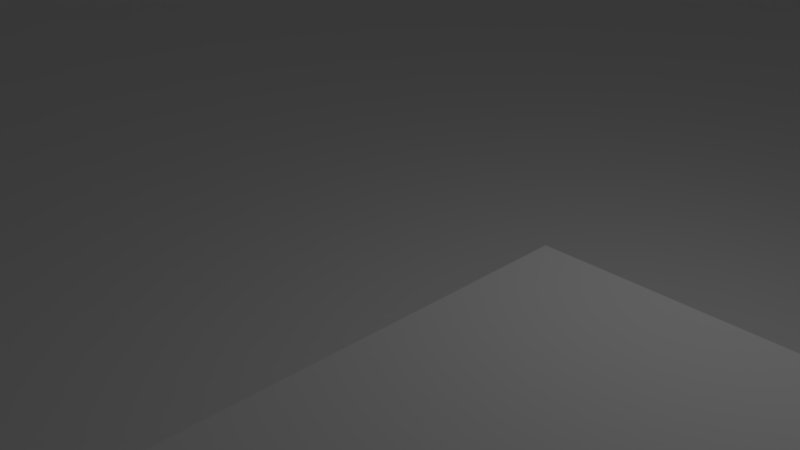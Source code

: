 # Source: city.blend  (saved by Blender 2.78.0; exported with 4.5.12 LTS)
import bpy
from mathutils import Matrix  # noqa: F401  (used for matrix-valued properties, if any)

bpy.ops.wm.read_factory_settings(use_empty=True)
scene = bpy.context.scene
scene.name = 'Scene'

# ---- collections
col_collection_1 = bpy.data.collections.new('Collection 1'); scene.collection.children.link(col_collection_1)

# ---- materials (node trees are filled in below, after node groups)
mat_material = bpy.data.materials.new('Material')
mat_material.alpha_threshold = 0.0
mat_material.use_transparent_shadow = False
mat_material.roughness = 0.5
mat_material.line_color = (0.0, 0.0, 0.0, 1.0)

# ---- material node trees

# ---- world
world_world = bpy.data.worlds.new('World'); scene.world = world_world
world_world.color = (0.05088, 0.05088, 0.05088)
world_world.use_sun_shadow = False
world_world.sun_shadow_jitter_overblur = 0.0
world_world.cycles.sampling_method = 'MANUAL'

# ---- cameras
cam_camera = bpy.data.cameras.new('Camera')
cam_camera.clip_end = 100.0
cam_camera.lens = 35.0
cam_camera.sensor_width = 32.0
cam_camera.sensor_height = 18.0
cam_camera.ortho_scale = 7.314
cam_camera.dof.focus_distance = 0.0
cam_camera.dof.aperture_fstop = 128.0

# ---- lights
light_lamp = bpy.data.lights.new('Lamp', 'POINT')
light_lamp.transmission_factor = 0.0
light_lamp.cutoff_distance = 30.0
light_lamp.energy = 100.0
light_lamp.shadow_buffer_clip_start = 1.001
light_lamp.shadow_soft_size = 0.1
light_lamp.shadow_maximum_resolution = 0.006
light_lamp.use_absolute_resolution = True

# ---- meshes
me_cube_046 = bpy.data.meshes.new('Cube.046')
me_cube_046.from_pydata([(-1.0, -1.0, -1.0), (-1.0, -1.0, 1.0), (-1.0, 1.0, -1.0), (-1.0, 1.0, 1.0), (1.0, -1.0, -1.0), (1.0, -1.0, 1.0), (1.0, 1.0, -1.0), (1.0, 1.0, 1.0)], [], [(0, 1, 3, 2), (2, 3, 7, 6), (6, 7, 5, 4), (4, 5, 1, 0), (2, 6, 4, 0), (7, 3, 1, 5)])
_uv = me_cube_046.uv_layers.new(name='UVMap')
_uv.uv.foreach_set('vector', [0.75, 0.5, 0.5, 0.5, 0.5, 0.25, 0.75, 0.25, 0.5, 8.659e-05, 0.5, 0.25, 0.25, 0.25, 0.25, 8.659e-05, 8.659e-05, 0.25, 0.25, 0.25, 0.25, 0.5, 8.659e-05, 0.5, 0.25, 0.75, 0.25, 0.5, 0.5, 0.5, 0.5, 0.75, 0.75, 0.25, 0.9999, 0.25, 0.9999, 0.5, 0.75, 0.5, 0.25, 0.25, 0.5, 0.25, 0.5, 0.5, 0.25, 0.5])
me_cube_046.use_remesh_preserve_volume = False
me_cube_046.use_remesh_preserve_attributes = False
me_cube_046.use_mirror_vertex_groups = False
me_cube_046.update()
me_cube_045 = bpy.data.meshes.new('Cube.045')
me_cube_045.from_pydata([(-1.0, -1.0, -1.0), (-1.0, -1.0, 1.0), (-1.0, 1.0, -1.0), (-1.0, 1.0, 1.0), (1.0, -1.0, -1.0), (1.0, -1.0, 1.0), (1.0, 1.0, -1.0), (1.0, 1.0, 1.0)], [], [(0, 1, 3, 2), (2, 3, 7, 6), (6, 7, 5, 4), (4, 5, 1, 0), (2, 6, 4, 0), (7, 3, 1, 5)])
_uv = me_cube_045.uv_layers.new(name='UVMap')
_uv.uv.foreach_set('vector', [0.75, 0.5, 0.5, 0.5, 0.5, 0.25, 0.75, 0.25, 0.5, 8.659e-05, 0.5, 0.25, 0.25, 0.25, 0.25, 8.659e-05, 8.659e-05, 0.25, 0.25, 0.25, 0.25, 0.5, 8.659e-05, 0.5, 0.25, 0.75, 0.25, 0.5, 0.5, 0.5, 0.5, 0.75, 0.75, 0.25, 0.9999, 0.25, 0.9999, 0.5, 0.75, 0.5, 0.25, 0.25, 0.5, 0.25, 0.5, 0.5, 0.25, 0.5])
me_cube_045.use_remesh_preserve_volume = False
me_cube_045.use_remesh_preserve_attributes = False
me_cube_045.use_mirror_vertex_groups = False
me_cube_045.update()
me_cube_044 = bpy.data.meshes.new('Cube.044')
me_cube_044.from_pydata([(-1.0, -1.0, -1.0), (-1.0, -1.0, 1.0), (-1.0, 1.0, -1.0), (-1.0, 1.0, 1.0), (1.0, -1.0, -1.0), (1.0, -1.0, 1.0), (1.0, 1.0, -1.0), (1.0, 1.0, 1.0)], [], [(0, 1, 3, 2), (2, 3, 7, 6), (6, 7, 5, 4), (4, 5, 1, 0), (2, 6, 4, 0), (7, 3, 1, 5)])
_uv = me_cube_044.uv_layers.new(name='UVMap')
_uv.uv.foreach_set('vector', [0.75, 0.5, 0.5, 0.5, 0.5, 0.25, 0.75, 0.25, 0.5, 8.659e-05, 0.5, 0.25, 0.25, 0.25, 0.25, 8.659e-05, 8.659e-05, 0.25, 0.25, 0.25, 0.25, 0.5, 8.659e-05, 0.5, 0.25, 0.75, 0.25, 0.5, 0.5, 0.5, 0.5, 0.75, 0.75, 0.25, 0.9999, 0.25, 0.9999, 0.5, 0.75, 0.5, 0.25, 0.25, 0.5, 0.25, 0.5, 0.5, 0.25, 0.5])
me_cube_044.use_remesh_preserve_volume = False
me_cube_044.use_remesh_preserve_attributes = False
me_cube_044.use_mirror_vertex_groups = False
me_cube_044.update()
me_cube_043 = bpy.data.meshes.new('Cube.043')
me_cube_043.from_pydata([(-1.0, -1.0, -1.0), (-1.0, -1.0, 1.0), (-1.0, 1.0, -1.0), (-1.0, 1.0, 1.0), (1.0, -1.0, -1.0), (1.0, -1.0, 1.0), (1.0, 1.0, -1.0), (1.0, 1.0, 1.0)], [], [(0, 1, 3, 2), (2, 3, 7, 6), (6, 7, 5, 4), (4, 5, 1, 0), (2, 6, 4, 0), (7, 3, 1, 5)])
_uv = me_cube_043.uv_layers.new(name='UVMap')
_uv.uv.foreach_set('vector', [0.75, 0.5, 0.5, 0.5, 0.5, 0.25, 0.75, 0.25, 0.5, 8.659e-05, 0.5, 0.25, 0.25, 0.25, 0.25, 8.659e-05, 8.659e-05, 0.25, 0.25, 0.25, 0.25, 0.5, 8.659e-05, 0.5, 0.25, 0.75, 0.25, 0.5, 0.5, 0.5, 0.5, 0.75, 0.75, 0.25, 0.9999, 0.25, 0.9999, 0.5, 0.75, 0.5, 0.25, 0.25, 0.5, 0.25, 0.5, 0.5, 0.25, 0.5])
me_cube_043.use_remesh_preserve_volume = False
me_cube_043.use_remesh_preserve_attributes = False
me_cube_043.use_mirror_vertex_groups = False
me_cube_043.update()
me_cube_042 = bpy.data.meshes.new('Cube.042')
me_cube_042.from_pydata([(-1.0, 1.023, -1.0), (-1.0, 1.023, 32.36), (-1.0, 3.023, -1.0), (-1.0, 3.023, 32.36), (1.0, 1.023, -1.0), (1.0, 1.023, 32.36), (1.0, 3.023, -1.0), (1.0, 3.023, 32.36)], [], [(0, 1, 3, 2), (2, 3, 7, 6), (6, 7, 5, 4), (4, 5, 1, 0), (7, 3, 1, 5)])
_uv = me_cube_042.uv_layers.new(name='UVMap')
_uv.uv.foreach_set('vector', [0.001777, 0.4105, 0.4332, 0.4105, 0.4324, 0.5567, 0.0002142, 0.5567, 0.4371, 0.9982, 0.4324, 0.5567, 0.5817, 0.5567, 0.5786, 0.9967, 0.9967, 0.5551, 0.5817, 0.5567, 0.581, 0.4152, 0.9982, 0.4152, 0.5777, -0.00291, 0.581, 0.4152, 0.4332, 0.4105, 0.4362, -0.001348, 0.5817, 0.5567, 0.4324, 0.5567, 0.4332, 0.4105, 0.581, 0.4152])
me_cube_042.use_remesh_preserve_volume = False
me_cube_042.use_remesh_preserve_attributes = False
me_cube_042.use_mirror_vertex_groups = False
me_cube_042.update()
me_cube_041 = bpy.data.meshes.new('Cube.041')
me_cube_041.from_pydata([(-1.0, 1.023, -1.0), (-1.0, 1.023, 32.36), (-1.0, 3.023, -1.0), (-1.0, 3.023, 32.36), (1.0, 1.023, -1.0), (1.0, 1.023, 32.36), (1.0, 3.023, -1.0), (1.0, 3.023, 32.36)], [], [(0, 1, 3, 2), (2, 3, 7, 6), (6, 7, 5, 4), (4, 5, 1, 0), (7, 3, 1, 5)])
_uv = me_cube_041.uv_layers.new(name='UVMap')
_uv.uv.foreach_set('vector', [0.001777, 0.4105, 0.4332, 0.4105, 0.4324, 0.5567, 0.0002142, 0.5567, 0.4371, 0.9982, 0.4324, 0.5567, 0.5817, 0.5567, 0.5786, 0.9967, 0.9967, 0.5551, 0.5817, 0.5567, 0.581, 0.4152, 0.9982, 0.4152, 0.5777, -0.00291, 0.581, 0.4152, 0.4332, 0.4105, 0.4362, -0.001348, 0.5817, 0.5567, 0.4324, 0.5567, 0.4332, 0.4105, 0.581, 0.4152])
me_cube_041.use_remesh_preserve_volume = False
me_cube_041.use_remesh_preserve_attributes = False
me_cube_041.use_mirror_vertex_groups = False
me_cube_041.update()
me_cube_040 = bpy.data.meshes.new('Cube.040')
me_cube_040.from_pydata([(-1.0, 1.023, -1.0), (-1.0, 1.023, 32.36), (-1.0, 3.023, -1.0), (-1.0, 3.023, 32.36), (1.0, 1.023, -1.0), (1.0, 1.023, 32.36), (1.0, 3.023, -1.0), (1.0, 3.023, 32.36)], [], [(0, 1, 3, 2), (2, 3, 7, 6), (6, 7, 5, 4), (4, 5, 1, 0), (7, 3, 1, 5)])
_uv = me_cube_040.uv_layers.new(name='UVMap')
_uv.uv.foreach_set('vector', [0.001777, 0.4105, 0.4332, 0.4105, 0.4324, 0.5567, 0.0002142, 0.5567, 0.4371, 0.9982, 0.4324, 0.5567, 0.5817, 0.5567, 0.5786, 0.9967, 0.9967, 0.5551, 0.5817, 0.5567, 0.581, 0.4152, 0.9982, 0.4152, 0.5777, -0.00291, 0.581, 0.4152, 0.4332, 0.4105, 0.4362, -0.001348, 0.5817, 0.5567, 0.4324, 0.5567, 0.4332, 0.4105, 0.581, 0.4152])
me_cube_040.use_remesh_preserve_volume = False
me_cube_040.use_remesh_preserve_attributes = False
me_cube_040.use_mirror_vertex_groups = False
me_cube_040.update()
me_cube_039 = bpy.data.meshes.new('Cube.039')
me_cube_039.from_pydata([(-1.0, 1.023, -1.0), (-1.0, 1.023, 32.36), (-1.0, 3.023, -1.0), (-1.0, 3.023, 32.36), (1.0, 1.023, -1.0), (1.0, 1.023, 32.36), (1.0, 3.023, -1.0), (1.0, 3.023, 32.36)], [], [(0, 1, 3, 2), (2, 3, 7, 6), (6, 7, 5, 4), (4, 5, 1, 0), (7, 3, 1, 5)])
_uv = me_cube_039.uv_layers.new(name='UVMap')
_uv.uv.foreach_set('vector', [0.001777, 0.4105, 0.4332, 0.4105, 0.4324, 0.5567, 0.0002142, 0.5567, 0.4371, 0.9982, 0.4324, 0.5567, 0.5817, 0.5567, 0.5786, 0.9967, 0.9967, 0.5551, 0.5817, 0.5567, 0.581, 0.4152, 0.9982, 0.4152, 0.5777, -0.00291, 0.581, 0.4152, 0.4332, 0.4105, 0.4362, -0.001348, 0.5817, 0.5567, 0.4324, 0.5567, 0.4332, 0.4105, 0.581, 0.4152])
me_cube_039.use_remesh_preserve_volume = False
me_cube_039.use_remesh_preserve_attributes = False
me_cube_039.use_mirror_vertex_groups = False
me_cube_039.update()
me_cube_038 = bpy.data.meshes.new('Cube.038')
me_cube_038.from_pydata([(-1.0, 1.023, -1.0), (-1.0, 1.023, 32.36), (-1.0, 3.023, -1.0), (-1.0, 3.023, 32.36), (1.0, 1.023, -1.0), (1.0, 1.023, 32.36), (1.0, 3.023, -1.0), (1.0, 3.023, 32.36)], [], [(0, 1, 3, 2), (2, 3, 7, 6), (6, 7, 5, 4), (4, 5, 1, 0), (7, 3, 1, 5)])
_uv = me_cube_038.uv_layers.new(name='UVMap')
_uv.uv.foreach_set('vector', [0.001777, 0.4105, 0.4332, 0.4105, 0.4324, 0.5567, 0.0002142, 0.5567, 0.4371, 0.9982, 0.4324, 0.5567, 0.5817, 0.5567, 0.5786, 0.9967, 0.9967, 0.5551, 0.5817, 0.5567, 0.581, 0.4152, 0.9982, 0.4152, 0.5777, -0.00291, 0.581, 0.4152, 0.4332, 0.4105, 0.4362, -0.001348, 0.5817, 0.5567, 0.4324, 0.5567, 0.4332, 0.4105, 0.581, 0.4152])
me_cube_038.use_remesh_preserve_volume = False
me_cube_038.use_remesh_preserve_attributes = False
me_cube_038.use_mirror_vertex_groups = False
me_cube_038.update()
me_cube_037 = bpy.data.meshes.new('Cube.037')
me_cube_037.from_pydata([(-1.0, 1.023, -1.0), (-1.0, 1.023, 32.36), (-1.0, 3.023, -1.0), (-1.0, 3.023, 32.36), (1.0, 1.023, -1.0), (1.0, 1.023, 32.36), (1.0, 3.023, -1.0), (1.0, 3.023, 32.36)], [], [(0, 1, 3, 2), (2, 3, 7, 6), (6, 7, 5, 4), (4, 5, 1, 0), (7, 3, 1, 5)])
_uv = me_cube_037.uv_layers.new(name='UVMap')
_uv.uv.foreach_set('vector', [0.001777, 0.4105, 0.4332, 0.4105, 0.4324, 0.5567, 0.0002142, 0.5567, 0.4371, 0.9982, 0.4324, 0.5567, 0.5817, 0.5567, 0.5786, 0.9967, 0.9967, 0.5551, 0.5817, 0.5567, 0.581, 0.4152, 0.9982, 0.4152, 0.5777, -0.00291, 0.581, 0.4152, 0.4332, 0.4105, 0.4362, -0.001348, 0.5817, 0.5567, 0.4324, 0.5567, 0.4332, 0.4105, 0.581, 0.4152])
me_cube_037.use_remesh_preserve_volume = False
me_cube_037.use_remesh_preserve_attributes = False
me_cube_037.use_mirror_vertex_groups = False
me_cube_037.update()
me_cube_036 = bpy.data.meshes.new('Cube.036')
me_cube_036.from_pydata([(-1.0, 1.023, -1.0), (-1.0, 1.023, 32.36), (-1.0, 3.023, -1.0), (-1.0, 3.023, 32.36), (1.0, 1.023, -1.0), (1.0, 1.023, 32.36), (1.0, 3.023, -1.0), (1.0, 3.023, 32.36)], [], [(0, 1, 3, 2), (2, 3, 7, 6), (6, 7, 5, 4), (4, 5, 1, 0), (7, 3, 1, 5)])
_uv = me_cube_036.uv_layers.new(name='UVMap')
_uv.uv.foreach_set('vector', [0.001777, 0.4105, 0.4332, 0.4105, 0.4324, 0.5567, 0.0002142, 0.5567, 0.4371, 0.9982, 0.4324, 0.5567, 0.5817, 0.5567, 0.5786, 0.9967, 0.9967, 0.5551, 0.5817, 0.5567, 0.581, 0.4152, 0.9982, 0.4152, 0.5777, -0.00291, 0.581, 0.4152, 0.4332, 0.4105, 0.4362, -0.001348, 0.5817, 0.5567, 0.4324, 0.5567, 0.4332, 0.4105, 0.581, 0.4152])
me_cube_036.use_remesh_preserve_volume = False
me_cube_036.use_remesh_preserve_attributes = False
me_cube_036.use_mirror_vertex_groups = False
me_cube_036.update()
me_cube_035 = bpy.data.meshes.new('Cube.035')
me_cube_035.from_pydata([(-1.0, 1.023, -1.0), (-1.0, 1.023, 32.36), (-1.0, 3.023, -1.0), (-1.0, 3.023, 32.36), (1.0, 1.023, -1.0), (1.0, 1.023, 32.36), (1.0, 3.023, -1.0), (1.0, 3.023, 32.36)], [], [(0, 1, 3, 2), (2, 3, 7, 6), (6, 7, 5, 4), (4, 5, 1, 0), (7, 3, 1, 5)])
_uv = me_cube_035.uv_layers.new(name='UVMap')
_uv.uv.foreach_set('vector', [0.001777, 0.4105, 0.4332, 0.4105, 0.4324, 0.5567, 0.0002142, 0.5567, 0.4371, 0.9982, 0.4324, 0.5567, 0.5817, 0.5567, 0.5786, 0.9967, 0.9967, 0.5551, 0.5817, 0.5567, 0.581, 0.4152, 0.9982, 0.4152, 0.5777, -0.00291, 0.581, 0.4152, 0.4332, 0.4105, 0.4362, -0.001348, 0.5817, 0.5567, 0.4324, 0.5567, 0.4332, 0.4105, 0.581, 0.4152])
me_cube_035.use_remesh_preserve_volume = False
me_cube_035.use_remesh_preserve_attributes = False
me_cube_035.use_mirror_vertex_groups = False
me_cube_035.update()
me_cube_034 = bpy.data.meshes.new('Cube.034')
me_cube_034.from_pydata([(-1.0, 1.023, -1.0), (-1.0, 1.023, 32.36), (-1.0, 3.023, -1.0), (-1.0, 3.023, 32.36), (1.0, 1.023, -1.0), (1.0, 1.023, 32.36), (1.0, 3.023, -1.0), (1.0, 3.023, 32.36)], [], [(0, 1, 3, 2), (2, 3, 7, 6), (6, 7, 5, 4), (4, 5, 1, 0), (7, 3, 1, 5)])
_uv = me_cube_034.uv_layers.new(name='UVMap')
_uv.uv.foreach_set('vector', [0.001777, 0.4105, 0.4332, 0.4105, 0.4324, 0.5567, 0.0002142, 0.5567, 0.4371, 0.9982, 0.4324, 0.5567, 0.5817, 0.5567, 0.5786, 0.9967, 0.9967, 0.5551, 0.5817, 0.5567, 0.581, 0.4152, 0.9982, 0.4152, 0.5777, -0.00291, 0.581, 0.4152, 0.4332, 0.4105, 0.4362, -0.001348, 0.5817, 0.5567, 0.4324, 0.5567, 0.4332, 0.4105, 0.581, 0.4152])
me_cube_034.use_remesh_preserve_volume = False
me_cube_034.use_remesh_preserve_attributes = False
me_cube_034.use_mirror_vertex_groups = False
me_cube_034.update()
me_cube_033 = bpy.data.meshes.new('Cube.033')
me_cube_033.from_pydata([(-1.0, 1.023, -1.0), (-1.0, 1.023, 32.36), (-1.0, 3.023, -1.0), (-1.0, 3.023, 32.36), (1.0, 1.023, -1.0), (1.0, 1.023, 32.36), (1.0, 3.023, -1.0), (1.0, 3.023, 32.36)], [], [(0, 1, 3, 2), (2, 3, 7, 6), (6, 7, 5, 4), (4, 5, 1, 0), (7, 3, 1, 5)])
_uv = me_cube_033.uv_layers.new(name='UVMap')
_uv.uv.foreach_set('vector', [0.001777, 0.4105, 0.4332, 0.4105, 0.4324, 0.5567, 0.0002142, 0.5567, 0.4371, 0.9982, 0.4324, 0.5567, 0.5817, 0.5567, 0.5786, 0.9967, 0.9967, 0.5551, 0.5817, 0.5567, 0.581, 0.4152, 0.9982, 0.4152, 0.5777, -0.00291, 0.581, 0.4152, 0.4332, 0.4105, 0.4362, -0.001348, 0.5817, 0.5567, 0.4324, 0.5567, 0.4332, 0.4105, 0.581, 0.4152])
me_cube_033.use_remesh_preserve_volume = False
me_cube_033.use_remesh_preserve_attributes = False
me_cube_033.use_mirror_vertex_groups = False
me_cube_033.update()
me_cube_032 = bpy.data.meshes.new('Cube.032')
me_cube_032.from_pydata([(-1.0, 1.023, -1.0), (-1.0, 1.023, 32.36), (-1.0, 3.023, -1.0), (-1.0, 3.023, 32.36), (1.0, 1.023, -1.0), (1.0, 1.023, 32.36), (1.0, 3.023, -1.0), (1.0, 3.023, 32.36)], [], [(0, 1, 3, 2), (2, 3, 7, 6), (6, 7, 5, 4), (4, 5, 1, 0), (7, 3, 1, 5)])
_uv = me_cube_032.uv_layers.new(name='UVMap')
_uv.uv.foreach_set('vector', [0.001777, 0.4105, 0.4332, 0.4105, 0.4324, 0.5567, 0.0002142, 0.5567, 0.4371, 0.9982, 0.4324, 0.5567, 0.5817, 0.5567, 0.5786, 0.9967, 0.9967, 0.5551, 0.5817, 0.5567, 0.581, 0.4152, 0.9982, 0.4152, 0.5777, -0.00291, 0.581, 0.4152, 0.4332, 0.4105, 0.4362, -0.001348, 0.5817, 0.5567, 0.4324, 0.5567, 0.4332, 0.4105, 0.581, 0.4152])
me_cube_032.use_remesh_preserve_volume = False
me_cube_032.use_remesh_preserve_attributes = False
me_cube_032.use_mirror_vertex_groups = False
me_cube_032.update()
me_cube_031 = bpy.data.meshes.new('Cube.031')
me_cube_031.from_pydata([(-1.0, 1.023, -1.0), (-1.0, 1.023, 32.36), (-1.0, 3.023, -1.0), (-1.0, 3.023, 32.36), (1.0, 1.023, -1.0), (1.0, 1.023, 32.36), (1.0, 3.023, -1.0), (1.0, 3.023, 32.36)], [], [(0, 1, 3, 2), (2, 3, 7, 6), (6, 7, 5, 4), (4, 5, 1, 0), (7, 3, 1, 5)])
_uv = me_cube_031.uv_layers.new(name='UVMap')
_uv.uv.foreach_set('vector', [0.001777, 0.4105, 0.4332, 0.4105, 0.4324, 0.5567, 0.0002142, 0.5567, 0.4371, 0.9982, 0.4324, 0.5567, 0.5817, 0.5567, 0.5786, 0.9967, 0.9967, 0.5551, 0.5817, 0.5567, 0.581, 0.4152, 0.9982, 0.4152, 0.5777, -0.00291, 0.581, 0.4152, 0.4332, 0.4105, 0.4362, -0.001348, 0.5817, 0.5567, 0.4324, 0.5567, 0.4332, 0.4105, 0.581, 0.4152])
me_cube_031.use_remesh_preserve_volume = False
me_cube_031.use_remesh_preserve_attributes = False
me_cube_031.use_mirror_vertex_groups = False
me_cube_031.update()
me_cube_030 = bpy.data.meshes.new('Cube.030')
me_cube_030.from_pydata([(-1.0, 1.023, -1.0), (-1.0, 1.023, 32.36), (-1.0, 3.023, -1.0), (-1.0, 3.023, 32.36), (1.0, 1.023, -1.0), (1.0, 1.023, 32.36), (1.0, 3.023, -1.0), (1.0, 3.023, 32.36)], [], [(0, 1, 3, 2), (2, 3, 7, 6), (6, 7, 5, 4), (4, 5, 1, 0), (7, 3, 1, 5)])
_uv = me_cube_030.uv_layers.new(name='UVMap')
_uv.uv.foreach_set('vector', [0.001777, 0.4105, 0.4332, 0.4105, 0.4324, 0.5567, 0.0002142, 0.5567, 0.4371, 0.9982, 0.4324, 0.5567, 0.5817, 0.5567, 0.5786, 0.9967, 0.9967, 0.5551, 0.5817, 0.5567, 0.581, 0.4152, 0.9982, 0.4152, 0.5777, -0.00291, 0.581, 0.4152, 0.4332, 0.4105, 0.4362, -0.001348, 0.5817, 0.5567, 0.4324, 0.5567, 0.4332, 0.4105, 0.581, 0.4152])
me_cube_030.use_remesh_preserve_volume = False
me_cube_030.use_remesh_preserve_attributes = False
me_cube_030.use_mirror_vertex_groups = False
me_cube_030.update()
me_cube_029 = bpy.data.meshes.new('Cube.029')
me_cube_029.from_pydata([(-1.0, 1.023, -1.0), (-1.0, 1.023, 32.36), (-1.0, 3.023, -1.0), (-1.0, 3.023, 32.36), (1.0, 1.023, -1.0), (1.0, 1.023, 32.36), (1.0, 3.023, -1.0), (1.0, 3.023, 32.36)], [], [(0, 1, 3, 2), (2, 3, 7, 6), (6, 7, 5, 4), (4, 5, 1, 0), (7, 3, 1, 5)])
_uv = me_cube_029.uv_layers.new(name='UVMap')
_uv.uv.foreach_set('vector', [0.001777, 0.4105, 0.4332, 0.4105, 0.4324, 0.5567, 0.0002142, 0.5567, 0.4371, 0.9982, 0.4324, 0.5567, 0.5817, 0.5567, 0.5786, 0.9967, 0.9967, 0.5551, 0.5817, 0.5567, 0.581, 0.4152, 0.9982, 0.4152, 0.5777, -0.00291, 0.581, 0.4152, 0.4332, 0.4105, 0.4362, -0.001348, 0.5817, 0.5567, 0.4324, 0.5567, 0.4332, 0.4105, 0.581, 0.4152])
me_cube_029.use_remesh_preserve_volume = False
me_cube_029.use_remesh_preserve_attributes = False
me_cube_029.use_mirror_vertex_groups = False
me_cube_029.update()
me_cube_028 = bpy.data.meshes.new('Cube.028')
me_cube_028.from_pydata([(-1.0, 1.023, -1.0), (-1.0, 1.023, 32.36), (-1.0, 3.023, -1.0), (-1.0, 3.023, 32.36), (1.0, 1.023, -1.0), (1.0, 1.023, 32.36), (1.0, 3.023, -1.0), (1.0, 3.023, 32.36)], [], [(0, 1, 3, 2), (2, 3, 7, 6), (6, 7, 5, 4), (4, 5, 1, 0), (7, 3, 1, 5)])
_uv = me_cube_028.uv_layers.new(name='UVMap')
_uv.uv.foreach_set('vector', [0.001777, 0.4105, 0.4332, 0.4105, 0.4324, 0.5567, 0.0002142, 0.5567, 0.4371, 0.9982, 0.4324, 0.5567, 0.5817, 0.5567, 0.5786, 0.9967, 0.9967, 0.5551, 0.5817, 0.5567, 0.581, 0.4152, 0.9982, 0.4152, 0.5777, -0.00291, 0.581, 0.4152, 0.4332, 0.4105, 0.4362, -0.001348, 0.5817, 0.5567, 0.4324, 0.5567, 0.4332, 0.4105, 0.581, 0.4152])
me_cube_028.use_remesh_preserve_volume = False
me_cube_028.use_remesh_preserve_attributes = False
me_cube_028.use_mirror_vertex_groups = False
me_cube_028.update()
me_cube_027 = bpy.data.meshes.new('Cube.027')
me_cube_027.from_pydata([(-1.0, 1.023, -1.0), (-1.0, 1.023, 32.36), (-1.0, 3.023, -1.0), (-1.0, 3.023, 32.36), (1.0, 1.023, -1.0), (1.0, 1.023, 32.36), (1.0, 3.023, -1.0), (1.0, 3.023, 32.36)], [], [(0, 1, 3, 2), (2, 3, 7, 6), (6, 7, 5, 4), (4, 5, 1, 0), (7, 3, 1, 5)])
_uv = me_cube_027.uv_layers.new(name='UVMap')
_uv.uv.foreach_set('vector', [0.001777, 0.4105, 0.4332, 0.4105, 0.4324, 0.5567, 0.0002142, 0.5567, 0.4371, 0.9982, 0.4324, 0.5567, 0.5817, 0.5567, 0.5786, 0.9967, 0.9967, 0.5551, 0.5817, 0.5567, 0.581, 0.4152, 0.9982, 0.4152, 0.5777, -0.00291, 0.581, 0.4152, 0.4332, 0.4105, 0.4362, -0.001348, 0.5817, 0.5567, 0.4324, 0.5567, 0.4332, 0.4105, 0.581, 0.4152])
me_cube_027.use_remesh_preserve_volume = False
me_cube_027.use_remesh_preserve_attributes = False
me_cube_027.use_mirror_vertex_groups = False
me_cube_027.update()
me_cube_026 = bpy.data.meshes.new('Cube.026')
me_cube_026.from_pydata([(-1.0, 1.023, -1.0), (-1.0, 1.023, 32.36), (-1.0, 3.023, -1.0), (-1.0, 3.023, 32.36), (1.0, 1.023, -1.0), (1.0, 1.023, 32.36), (1.0, 3.023, -1.0), (1.0, 3.023, 32.36)], [], [(0, 1, 3, 2), (2, 3, 7, 6), (6, 7, 5, 4), (4, 5, 1, 0), (7, 3, 1, 5)])
_uv = me_cube_026.uv_layers.new(name='UVMap')
_uv.uv.foreach_set('vector', [0.001777, 0.4105, 0.4332, 0.4105, 0.4324, 0.5567, 0.0002142, 0.5567, 0.4371, 0.9982, 0.4324, 0.5567, 0.5817, 0.5567, 0.5786, 0.9967, 0.9967, 0.5551, 0.5817, 0.5567, 0.581, 0.4152, 0.9982, 0.4152, 0.5777, -0.00291, 0.581, 0.4152, 0.4332, 0.4105, 0.4362, -0.001348, 0.5817, 0.5567, 0.4324, 0.5567, 0.4332, 0.4105, 0.581, 0.4152])
me_cube_026.use_remesh_preserve_volume = False
me_cube_026.use_remesh_preserve_attributes = False
me_cube_026.use_mirror_vertex_groups = False
me_cube_026.update()
me_cube_024 = bpy.data.meshes.new('Cube.024')
me_cube_024.from_pydata([(-1.0, -1.0, 1.0), (-1.0, 1.0, 1.0), (1.0, -1.0, 1.0), (1.0, 1.0, 1.0), (-0.5797, -0.5895, 1.0), (-0.5797, -0.5895, -1.0), (0.5797, -0.5895, 1.0), (0.5797, -0.5895, -1.0), (-0.5797, 0.5895, 1.0), (-0.5797, 0.5895, -1.0), (0.5797, 0.5895, 1.0), (0.5797, 0.5895, -1.0)], [], [(6, 2, 0, 4), (8, 1, 3, 10), (7, 6, 10, 11), (11, 10, 8, 9), (10, 3, 2, 6), (9, 8, 4, 5), (5, 4, 6, 7), (4, 0, 1, 8)])
_uv = me_cube_024.uv_layers.new(name='UVMap')
_uv.uv.foreach_set('vector', [0.3378, 0.7676, 0.4276, 0.8554, 0.0001082, 0.8554, 0.08994, 0.7676, 0.08994, 0.5156, 0.0001081, 0.4278, 0.4276, 0.4278, 0.3378, 0.5156, 0.2521, 0.0001082, 0.2521, 0.4276, 0.0001081, 0.4276, 0.0001081, 0.0001081, 0.9999, 0.0001082, 0.9999, 0.4276, 0.752, 0.4276, 0.752, 0.0001082, 0.3378, 0.5156, 0.4276, 0.4278, 0.4276, 0.8554, 0.3378, 0.7676, 0.752, 0.0001082, 0.752, 0.4276, 0.5, 0.4276, 0.5, 0.0001082, 0.5, 0.0001082, 0.5, 0.4276, 0.2521, 0.4276, 0.2521, 0.0001082, 0.08994, 0.7676, 0.0001082, 0.8554, 0.0001081, 0.4278, 0.08994, 0.5156])
me_cube_024.use_remesh_preserve_volume = False
me_cube_024.use_remesh_preserve_attributes = False
me_cube_024.use_mirror_vertex_groups = False
me_cube_024.update()
me_cube_019 = bpy.data.meshes.new('Cube.019')
me_cube_019.from_pydata([(-1.0, -1.0, -1.0), (-1.0, -1.0, 1.0), (-1.0, 1.0, -1.0), (-1.0, 1.0, 1.0), (1.0, -1.0, -1.0), (1.0, -1.0, 1.0), (1.0, 1.0, -1.0), (1.0, 1.0, 1.0)], [], [(0, 1, 3, 2), (2, 3, 7, 6), (6, 7, 5, 4), (4, 5, 1, 0), (2, 6, 4, 0), (7, 3, 1, 5)])
_uv = me_cube_019.uv_layers.new(name='UVMap')
_uv.uv.foreach_set('vector', [0.75, 0.5, 0.5, 0.5, 0.5, 0.25, 0.75, 0.25, 0.5, 8.659e-05, 0.5, 0.25, 0.25, 0.25, 0.25, 8.659e-05, 8.659e-05, 0.25, 0.25, 0.25, 0.25, 0.5, 8.659e-05, 0.5, 0.25, 0.75, 0.25, 0.5, 0.5, 0.5, 0.5, 0.75, 0.75, 0.25, 0.9999, 0.25, 0.9999, 0.5, 0.75, 0.5, 0.25, 0.25, 0.5, 0.25, 0.5, 0.5, 0.25, 0.5])
me_cube_019.use_remesh_preserve_volume = False
me_cube_019.use_remesh_preserve_attributes = False
me_cube_019.use_mirror_vertex_groups = False
me_cube_019.update()
me_cube_003 = bpy.data.meshes.new('Cube.003')
me_cube_003.from_pydata([(-1.0, 1.023, -1.0), (-1.0, 1.023, 32.36), (-1.0, 3.023, -1.0), (-1.0, 3.023, 32.36), (1.0, 1.023, -1.0), (1.0, 1.023, 32.36), (1.0, 3.023, -1.0), (1.0, 3.023, 32.36)], [], [(0, 1, 3, 2), (2, 3, 7, 6), (6, 7, 5, 4), (4, 5, 1, 0), (7, 3, 1, 5)])
_uv = me_cube_003.uv_layers.new(name='UVMap')
_uv.uv.foreach_set('vector', [0.001777, 0.4105, 0.4332, 0.4105, 0.4324, 0.5567, 0.0002142, 0.5567, 0.4371, 0.9982, 0.4324, 0.5567, 0.5817, 0.5567, 0.5786, 0.9967, 0.9967, 0.5551, 0.5817, 0.5567, 0.581, 0.4152, 0.9982, 0.4152, 0.5777, -0.00291, 0.581, 0.4152, 0.4332, 0.4105, 0.4362, -0.001348, 0.5817, 0.5567, 0.4324, 0.5567, 0.4332, 0.4105, 0.581, 0.4152])
me_cube_003.use_remesh_preserve_volume = False
me_cube_003.use_remesh_preserve_attributes = False
me_cube_003.use_mirror_vertex_groups = False
me_cube_003.update()
me_cube = bpy.data.meshes.new('Cube')
me_cube.from_pydata([(1.0, 1.0, -1.0), (1.0, -1.0, -1.0), (-1.0, -1.0, -1.0), (-1.0, 1.0, -1.0), (1.0, 1.0, 1.0), (1.0, -1.0, 1.0), (-1.0, -1.0, 1.0), (-1.0, 1.0, 1.0)], [], [(0, 1, 2, 3), (4, 7, 6, 5), (0, 4, 5, 1), (1, 5, 6, 2), (2, 6, 7, 3), (4, 0, 3, 7)])
_uv = me_cube.uv_layers.new(name='UVMap')
_uv.uv.foreach_set('vector', [0.75, 0.5, 0.75, 0.25, 0.9999, 0.25, 0.9999, 0.5, 0.5, 0.5, 0.25, 0.5, 0.25, 0.25, 0.5, 0.25, 0.75, 0.5, 0.5, 0.5, 0.5, 0.25, 0.75, 0.25, 0.5, 8.659e-05, 0.5, 0.25, 0.25, 0.25, 0.25, 8.665e-05, 8.659e-05, 0.25, 0.25, 0.25, 0.25, 0.5, 8.665e-05, 0.5, 0.5, 0.5, 0.5, 0.75, 0.25, 0.75, 0.25, 0.5])
me_cube.materials.append(mat_material)
me_cube.use_remesh_preserve_volume = False
me_cube.use_remesh_preserve_attributes = False
me_cube.use_mirror_vertex_groups = False
me_cube.update()

# ---- objects
ob_cube_023 = bpy.data.objects.new('Cube.023', me_cube_046)
ob_cube_022 = bpy.data.objects.new('Cube.022', me_cube_045)
ob_cube_021 = bpy.data.objects.new('Cube.021', me_cube_044)
ob_cube_020 = bpy.data.objects.new('Cube.020', me_cube_043)
ob_cube_018 = bpy.data.objects.new('Cube.018', me_cube_042)
ob_cube_017 = bpy.data.objects.new('Cube.017', me_cube_041)
ob_cube_016 = bpy.data.objects.new('Cube.016', me_cube_040)
ob_cube_015 = bpy.data.objects.new('Cube.015', me_cube_039)
ob_cube_014 = bpy.data.objects.new('Cube.014', me_cube_038)
ob_cube_013 = bpy.data.objects.new('Cube.013', me_cube_037)
ob_cube_012 = bpy.data.objects.new('Cube.012', me_cube_036)
ob_cube_011 = bpy.data.objects.new('Cube.011', me_cube_035)
ob_cube_010 = bpy.data.objects.new('Cube.010', me_cube_034)
ob_cube_009 = bpy.data.objects.new('Cube.009', me_cube_033)
ob_cube_008 = bpy.data.objects.new('Cube.008', me_cube_032)
ob_cube_007 = bpy.data.objects.new('Cube.007', me_cube_031)
ob_cube_006 = bpy.data.objects.new('Cube.006', me_cube_030)
ob_cube_005 = bpy.data.objects.new('Cube.005', me_cube_029)
ob_cube_004 = bpy.data.objects.new('Cube.004', me_cube_028)
ob_cube_002 = bpy.data.objects.new('Cube.002', me_cube_027)
ob_cube_001 = bpy.data.objects.new('Cube.001', me_cube_026)
ob_cube_024 = bpy.data.objects.new('Cube.024', me_cube_024)
ob_cube_019 = bpy.data.objects.new('Cube.019', me_cube_019)
ob_cube_003 = bpy.data.objects.new('Cube.003', me_cube_003)
ob_cube = bpy.data.objects.new('Cube', me_cube)
ob_lamp = bpy.data.objects.new('Lamp', light_lamp)
ob_camera = bpy.data.objects.new('Camera', cam_camera)

# ---- transforms, parenting, visibility, modifiers, constraints
ob_cube_023.location = (5.857, -2.928, -0.2555)
ob_cube_023.scale = (3.603, 3.603, 1.0)
ob_cube_023.lineart.crease_threshold = 0.0
ob_cube_022.location = (69.35, -73.35, -0.2555)
ob_cube_022.scale = (3.603, 3.603, 1.0)
ob_cube_022.lineart.crease_threshold = 0.0
ob_cube_021.location = (-71.48, -73.35, -0.2555)
ob_cube_021.scale = (3.603, 3.603, 1.0)
ob_cube_021.lineart.crease_threshold = 0.0
ob_cube_020.location = (-71.48, 70.78, -0.2555)
ob_cube_020.scale = (3.603, 3.603, 1.0)
ob_cube_020.lineart.crease_threshold = 0.0
ob_cube_018.location = (76.68, -1.996, -8.063)
ob_cube_018.scale = (5.143, 5.143, 1.0)
ob_cube_018.lineart.crease_threshold = 0.0
ob_cube_017.location = (76.68, 20.8, -8.063)
ob_cube_017.scale = (5.143, 5.143, 1.0)
ob_cube_017.lineart.crease_threshold = 0.0
ob_cube_016.location = (-18.44, -33.63, -9.255)
ob_cube_016.scale = (5.143, 5.143, 1.0)
ob_cube_016.lineart.crease_threshold = 0.0
ob_cube_015.location = (-33.07, -21.94, -15.85)
ob_cube_015.scale = (5.143, 5.143, 1.0)
ob_cube_015.lineart.crease_threshold = 0.0
ob_cube_014.location = (-51.05, 33.98, -4.754)
ob_cube_014.scale = (5.143, 5.143, 1.0)
ob_cube_014.lineart.crease_threshold = 0.0
ob_cube_013.location = (-66.84, 14.69, -9.983)
ob_cube_013.scale = (5.143, 5.143, 1.0)
ob_cube_013.lineart.crease_threshold = 0.0
ob_cube_012.location = (-25.22, -76.06, -12.79)
ob_cube_012.scale = (5.143, 5.143, 1.0)
ob_cube_012.lineart.crease_threshold = 0.0
ob_cube_011.location = (36.41, -65.81, -3.029)
ob_cube_011.scale = (5.143, 5.143, 1.0)
ob_cube_011.lineart.crease_threshold = 0.0
ob_cube_010.location = (50.22, -69.33, -9.1)
ob_cube_010.scale = (5.143, 5.143, 1.0)
ob_cube_010.lineart.crease_threshold = 0.0
ob_cube_009.location = (4.365, -72.95, -4.754)
ob_cube_009.scale = (5.143, 5.143, 1.0)
ob_cube_009.lineart.crease_threshold = 0.0
ob_cube_008.location = (39.08, 31.21, -10.64)
ob_cube_008.scale = (5.143, 5.143, 1.0)
ob_cube_008.lineart.crease_threshold = 0.0
ob_cube_007.location = (25.49, 31.21, -4.754)
ob_cube_007.scale = (5.143, 5.143, 1.0)
ob_cube_007.lineart.crease_threshold = 0.0
ob_cube_006.location = (-15.29, 19.55, -5.992)
ob_cube_006.scale = (5.143, 5.143, 1.0)
ob_cube_006.lineart.crease_threshold = 0.0
ob_cube_005.location = (-28.1, 27.09, -18.65)
ob_cube_005.scale = (5.143, 5.143, 1.0)
ob_cube_005.lineart.crease_threshold = 0.0
ob_cube_004.location = (-51.04, -52.51, -7.411)
ob_cube_004.scale = (5.143, 5.143, 1.0)
ob_cube_004.lineart.crease_threshold = 0.0
ob_cube_002.location = (-53.12, -36.34, -1.429)
ob_cube_002.scale = (5.143, 5.143, 1.0)
ob_cube_002.lineart.crease_threshold = 0.0
ob_cube_001.location = (39.58, -36.34, -8.051)
ob_cube_001.scale = (5.143, 5.143, 1.0)
ob_cube_001.lineart.crease_threshold = 0.0
ob_cube_024.location = (0.0, 0.0, 0.0)
ob_cube_024.scale = (146.0, 146.0, 14.54)
ob_cube_024.lineart.crease_threshold = 0.0
ob_cube_019.location = (72.16, 70.78, -0.2555)
ob_cube_019.scale = (3.603, 3.603, 1.0)
ob_cube_019.lineart.crease_threshold = 0.0
ob_cube_003.location = (37.75, -17.85, -1.429)
ob_cube_003.scale = (5.143, 5.143, 1.0)
ob_cube_003.lineart.crease_threshold = 0.0
ob_cube.location = (0.0, 0.0, -1.06)
ob_cube.scale = (90.07, 90.07, 0.4507)
ob_cube.lock_rotations_4d = False
ob_cube.empty_display_type = 'ARROWS'
ob_cube.lineart.crease_threshold = 0.0
ob_lamp.location = (4.076, 1.005, 5.904)
ob_lamp.rotation_euler = (0.6503, 0.05522, 1.866)
ob_lamp.lock_rotations_4d = False
ob_lamp.empty_display_type = 'ARROWS'
ob_lamp.color = (0.0, 0.0, 0.0, 0.0)
ob_lamp.lineart.crease_threshold = 0.0
ob_camera.location = (7.481, -6.508, 5.344)
ob_camera.rotation_euler = (1.109, 0.0, 0.8149)
ob_camera.lock_rotations_4d = False
ob_camera.empty_display_type = 'ARROWS'
ob_camera.color = (0.0, 0.0, 0.0, 0.0)
ob_camera.display_type = 'WIRE'
ob_camera.lineart.crease_threshold = 0.0

# ---- collection membership
col_collection_1.objects.link(ob_cube_023)
col_collection_1.objects.link(ob_cube_022)
col_collection_1.objects.link(ob_cube_021)
col_collection_1.objects.link(ob_cube_020)
col_collection_1.objects.link(ob_cube_018)
col_collection_1.objects.link(ob_cube_017)
col_collection_1.objects.link(ob_cube_016)
col_collection_1.objects.link(ob_cube_015)
col_collection_1.objects.link(ob_cube_014)
col_collection_1.objects.link(ob_cube_013)
col_collection_1.objects.link(ob_cube_012)
col_collection_1.objects.link(ob_cube_011)
col_collection_1.objects.link(ob_cube_010)
col_collection_1.objects.link(ob_cube_009)
col_collection_1.objects.link(ob_cube_008)
col_collection_1.objects.link(ob_cube_007)
col_collection_1.objects.link(ob_cube_006)
col_collection_1.objects.link(ob_cube_005)
col_collection_1.objects.link(ob_cube_004)
col_collection_1.objects.link(ob_cube_002)
col_collection_1.objects.link(ob_cube_001)
col_collection_1.objects.link(ob_cube_024)
col_collection_1.objects.link(ob_cube_019)
col_collection_1.objects.link(ob_cube_003)
col_collection_1.objects.link(ob_cube)
col_collection_1.objects.link(ob_lamp)
col_collection_1.objects.link(ob_camera)

# ---- scene / render settings (as saved in the file)
scene.camera = ob_camera
scene.frame_start = 1; scene.frame_end = 250; scene.frame_set(1)
scene.render.engine = 'BLENDER_EEVEE_NEXT'
scene.render.resolution_percentage = 50
scene.render.dither_intensity = 0.0
scene.cycles.use_denoising = False
scene.cycles.samples = 128
scene.cycles.sampling_pattern = 'TABULATED_SOBOL'
scene.cycles.light_sampling_threshold = 0.0
scene.cycles.use_adaptive_sampling = False
scene.cycles.use_light_tree = False
scene.cycles.blur_glossy = 0.0
scene.cycles.sample_clamp_indirect = 0.0
scene.view_settings.view_transform = 'Standard'
bpy.context.view_layer.update()
